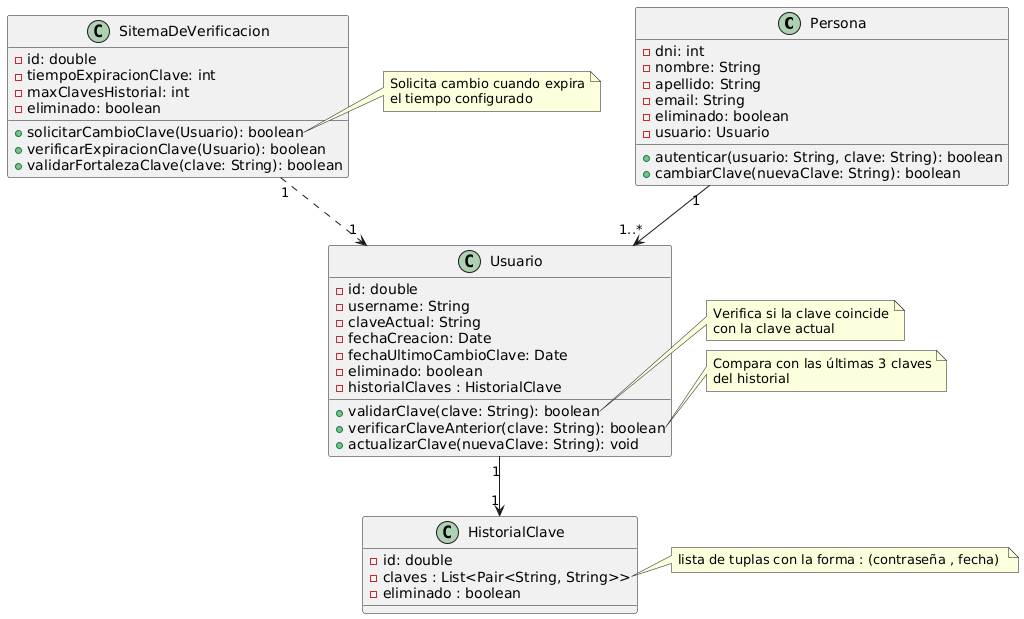

The diagram above was rendered by PlantUML. Its source (embedded in the PNG):
@startuml
class Persona {
	- dni: int
    - nombre: String
    - apellido: String
    - email: String
	- eliminado: boolean
	- usuario: Usuario
    + autenticar(usuario: String, clave: String): boolean
    + cambiarClave(nuevaClave: String): boolean
}

class Usuario {
    - id: double
    - username: String
    - claveActual: String
    - fechaCreacion: Date
    - fechaUltimoCambioClave: Date
    - eliminado: boolean
    - historialClaves : HistorialClave
    + validarClave(clave: String): boolean
    + verificarClaveAnterior(clave: String): boolean
    + actualizarClave(nuevaClave: String): void
}

class HistorialClave {
    - id: double
    - claves : List<Pair<String, String>>
	- eliminado : boolean
}

class SitemaDeVerificacion{
	- id: double
    - tiempoExpiracionClave: int
    - maxClavesHistorial: int
	- eliminado: boolean
    + solicitarCambioClave(Usuario): boolean
    + verificarExpiracionClave(Usuario): boolean
    + validarFortalezaClave(clave: String): boolean
}


"Persona" "1" --> "1..*" "Usuario" 
"Usuario" "1" --> "1" "HistorialClave" 
"SitemaDeVerificacion" "1" ..> "1" "Usuario" 

note right of Usuario::validarClave
    Verifica si la clave coincide
    con la clave actual
end note

note right of Usuario::verificarClaveAnterior
    Compara con las últimas 3 claves
    del historial
end note

note right of SitemaDeVerificacion::solicitarCambioClave
    Solicita cambio cuando expira
    el tiempo configurado
end note

note right of HistorialClave::claves
    lista de tuplas con la forma : (contraseña , fecha) 
end note
@enduml